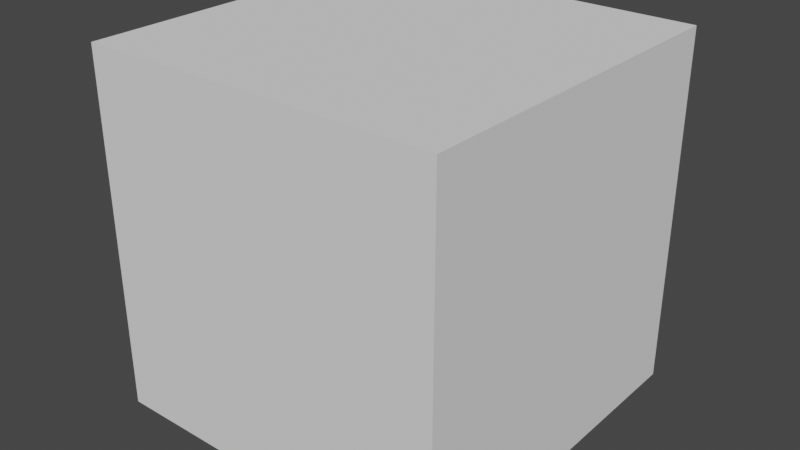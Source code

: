 # Source: catalogTemplate.blend  (saved by Blender 3.0.42; exported with 4.5.12 LTS)
import bpy
from mathutils import Matrix  # noqa: F401  (used for matrix-valued properties, if any)

bpy.ops.wm.read_factory_settings(use_empty=True)
scene = bpy.context.scene
scene.name = 'Scene'

# ---- world
world_world = bpy.data.worlds.new('World'); scene.world = world_world
world_world.use_nodes = True; world_world.node_tree.nodes.clear()
_N = world_world.node_tree.nodes; _L = world_world.node_tree.links
n0 = _N.new('ShaderNodeOutputWorld'); n0.name = 'World Output'; n0.location = (300, 300)
n1 = _N.new('ShaderNodeBackground'); n1.name = 'Background'; n1.location = (10, 300)
n1.inputs[0].default_value = (0.05088, 0.05088, 0.05088, 1.0)
_L.new(n1.outputs[0], n0.inputs[0])
n0.is_active_output = True
world_world.color = (0.05088, 0.05088, 0.05088)
world_world.use_sun_shadow = False
world_world.sun_shadow_jitter_overblur = 0.0

# ---- meshes
me_cube = bpy.data.meshes.new('Cube')
me_cube.from_pydata([(-1.0, -1.0, -1.0), (-1.0, -1.0, 1.0), (-1.0, 1.0, -1.0), (-1.0, 1.0, 1.0), (1.0, -1.0, -1.0), (1.0, -1.0, 1.0), (1.0, 1.0, -1.0), (1.0, 1.0, 1.0)], [], [(0, 1, 3, 2), (2, 3, 7, 6), (6, 7, 5, 4), (4, 5, 1, 0), (2, 6, 4, 0), (7, 3, 1, 5)])
_uv = me_cube.uv_layers.new(name='UVMap')
_uv.uv.foreach_set('vector', [0.375, 0.0, 0.625, 0.0, 0.625, 0.25, 0.375, 0.25, 0.375, 0.25, 0.625, 0.25, 0.625, 0.5, 0.375, 0.5, 0.375, 0.5, 0.625, 0.5, 0.625, 0.75, 0.375, 0.75, 0.375, 0.75, 0.625, 0.75, 0.625, 1.0, 0.375, 1.0, 0.125, 0.5, 0.375, 0.5, 0.375, 0.75, 0.125, 0.75, 0.625, 0.5, 0.875, 0.5, 0.875, 0.75, 0.625, 0.75])
me_cube.use_remesh_fix_poles = True
me_cube.use_remesh_preserve_attributes = False
me_cube.update()

# ---- objects
ob_cube = bpy.data.objects.new('Cube', me_cube)

# ---- transforms, parenting, visibility, modifiers, constraints
ob_cube.location = (0.0, -12.61, 0.0)

# ---- collection membership
scene.collection.objects.link(ob_cube)

# ---- scene / render settings (as saved in the file)
scene.frame_start = 1; scene.frame_end = 250; scene.frame_set(1)
scene.render.engine = 'CYCLES'
scene.render.image_settings.color_depth = '16'
scene.render.image_settings.compression = 0
scene.render.film_transparent = True
scene.render.use_border = True
scene.render.use_placeholder = True
scene.render.use_overwrite = False
scene.cycles.samples = 1
scene.cycles.sampling_pattern = 'TABULATED_SOBOL'
scene.cycles.use_light_tree = False
scene.view_settings.view_transform = 'Filmic'
bpy.context.view_layer.update()

# ---- added for rendering (the .blend has no active camera and no usable light): camera, sun
cam_auto = bpy.data.cameras.new('AutoCamera')
cam_auto.lens = 50.0
cam_auto.sensor_width = 36.0
cam_auto.clip_end = 1000.0
ob_auto_camera = bpy.data.objects.new('AutoCamera', cam_auto)
scene.collection.objects.link(ob_auto_camera)
ob_auto_camera.location = (3.20507, -16.4601, 2.56406)
ob_auto_camera.rotation_euler = (1.09748, -7.21219e-08, 0.694738)
scene.camera = ob_auto_camera
light_auto_sun = bpy.data.lights.new('AutoSun', 'SUN')
light_auto_sun.energy = 3.0
light_auto_sun.angle = 0.0523599
ob_auto_sun = bpy.data.objects.new('AutoSun', light_auto_sun)
scene.collection.objects.link(ob_auto_sun)
ob_auto_sun.rotation_euler = (0.872665, 0.174533, 0.523599)
bpy.context.view_layer.update()
